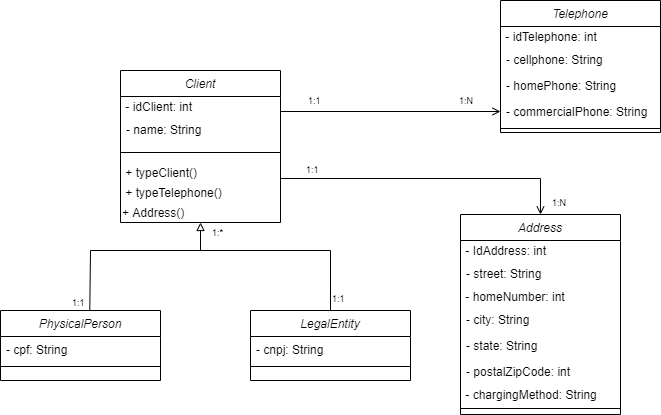

The diagram above was exported from draw.io. Its source (the exported page's mxGraphModel, read from the mxfile embedded in the PNG):
<mxGraphModel dx="1038" dy="617" grid="1" gridSize="10" guides="1" tooltips="1" connect="1" arrows="1" fold="1" page="1" pageScale="1" pageWidth="827" pageHeight="1169" math="0" shadow="0">
  <root>
    <mxCell id="WIyWlLk6GJQsqaUBKTNV-0" />
    <mxCell id="WIyWlLk6GJQsqaUBKTNV-1" parent="WIyWlLk6GJQsqaUBKTNV-0" />
    <mxCell id="zkfFHV4jXpPFQw0GAbJ--0" value="Client" style="swimlane;fontStyle=2;align=center;verticalAlign=top;childLayout=stackLayout;horizontal=1;startSize=26;horizontalStack=0;resizeParent=1;resizeLast=0;collapsible=1;marginBottom=0;rounded=0;shadow=0;strokeWidth=1;" parent="WIyWlLk6GJQsqaUBKTNV-1" vertex="1">
      <mxGeometry x="170" y="230" width="160" height="152" as="geometry">
        <mxRectangle x="230" y="140" width="160" height="26" as="alternateBounds" />
      </mxGeometry>
    </mxCell>
    <mxCell id="DHUyg1jrizg6lbjyzZb5-0" value="&amp;nbsp;- idClient: int" style="text;html=1;strokeColor=none;fillColor=none;align=left;verticalAlign=middle;whiteSpace=wrap;rounded=0;fontSize=12;" parent="zkfFHV4jXpPFQw0GAbJ--0" vertex="1">
      <mxGeometry y="26" width="160" height="20" as="geometry" />
    </mxCell>
    <mxCell id="zkfFHV4jXpPFQw0GAbJ--1" value="- name: String" style="text;align=left;verticalAlign=middle;spacingLeft=4;spacingRight=4;overflow=hidden;rotatable=0;points=[[0,0.5],[1,0.5]];portConstraint=eastwest;fontSize=12;" parent="zkfFHV4jXpPFQw0GAbJ--0" vertex="1">
      <mxGeometry y="46" width="160" height="26" as="geometry" />
    </mxCell>
    <mxCell id="zkfFHV4jXpPFQw0GAbJ--4" value="" style="line;html=1;strokeWidth=1;align=left;verticalAlign=middle;spacingTop=-1;spacingLeft=3;spacingRight=3;rotatable=0;labelPosition=right;points=[];portConstraint=eastwest;" parent="zkfFHV4jXpPFQw0GAbJ--0" vertex="1">
      <mxGeometry y="72" width="160" height="20" as="geometry" />
    </mxCell>
    <mxCell id="D7TfWsSrsYV9XeKnWWkc-42" value="&amp;nbsp;+ typeClient()" style="text;html=1;align=left;verticalAlign=middle;resizable=0;points=[];autosize=1;strokeColor=none;fillColor=none;" vertex="1" parent="zkfFHV4jXpPFQw0GAbJ--0">
      <mxGeometry y="92" width="160" height="20" as="geometry" />
    </mxCell>
    <mxCell id="D7TfWsSrsYV9XeKnWWkc-43" value="&amp;nbsp;+ typeTelephone()" style="text;html=1;align=left;verticalAlign=middle;resizable=0;points=[];autosize=1;strokeColor=none;fillColor=none;" vertex="1" parent="zkfFHV4jXpPFQw0GAbJ--0">
      <mxGeometry y="112" width="160" height="20" as="geometry" />
    </mxCell>
    <mxCell id="D7TfWsSrsYV9XeKnWWkc-44" value="+ Address()" style="text;html=1;strokeColor=none;fillColor=none;align=left;verticalAlign=middle;whiteSpace=wrap;rounded=0;" vertex="1" parent="zkfFHV4jXpPFQw0GAbJ--0">
      <mxGeometry y="132" width="160" height="20" as="geometry" />
    </mxCell>
    <mxCell id="zkfFHV4jXpPFQw0GAbJ--17" value="Address" style="swimlane;fontStyle=2;align=center;verticalAlign=top;childLayout=stackLayout;horizontal=1;startSize=26;horizontalStack=0;resizeParent=1;resizeLast=0;collapsible=1;marginBottom=0;rounded=0;shadow=0;strokeWidth=1;" parent="WIyWlLk6GJQsqaUBKTNV-1" vertex="1">
      <mxGeometry x="510" y="374" width="160" height="200" as="geometry">
        <mxRectangle x="550" y="140" width="160" height="26" as="alternateBounds" />
      </mxGeometry>
    </mxCell>
    <mxCell id="DHUyg1jrizg6lbjyzZb5-16" value="&amp;nbsp;- IdAddress: int" style="text;html=1;strokeColor=none;fillColor=none;align=left;verticalAlign=middle;whiteSpace=wrap;rounded=0;" parent="zkfFHV4jXpPFQw0GAbJ--17" vertex="1">
      <mxGeometry y="26" width="160" height="20" as="geometry" />
    </mxCell>
    <mxCell id="zkfFHV4jXpPFQw0GAbJ--18" value="- street: String" style="text;align=left;verticalAlign=top;spacingLeft=4;spacingRight=4;overflow=hidden;rotatable=0;points=[[0,0.5],[1,0.5]];portConstraint=eastwest;" parent="zkfFHV4jXpPFQw0GAbJ--17" vertex="1">
      <mxGeometry y="46" width="160" height="26" as="geometry" />
    </mxCell>
    <mxCell id="DHUyg1jrizg6lbjyzZb5-3" value="&amp;nbsp;- homeNumber: int" style="text;html=1;strokeColor=none;fillColor=none;align=left;verticalAlign=middle;whiteSpace=wrap;rounded=0;" parent="zkfFHV4jXpPFQw0GAbJ--17" vertex="1">
      <mxGeometry y="72" width="160" height="20" as="geometry" />
    </mxCell>
    <mxCell id="zkfFHV4jXpPFQw0GAbJ--19" value="- city: String" style="text;align=left;verticalAlign=top;spacingLeft=4;spacingRight=4;overflow=hidden;rotatable=0;points=[[0,0.5],[1,0.5]];portConstraint=eastwest;rounded=0;shadow=0;html=0;" parent="zkfFHV4jXpPFQw0GAbJ--17" vertex="1">
      <mxGeometry y="92" width="160" height="26" as="geometry" />
    </mxCell>
    <mxCell id="zkfFHV4jXpPFQw0GAbJ--20" value="- state: String" style="text;align=left;verticalAlign=top;spacingLeft=4;spacingRight=4;overflow=hidden;rotatable=0;points=[[0,0.5],[1,0.5]];portConstraint=eastwest;rounded=0;shadow=0;html=0;" parent="zkfFHV4jXpPFQw0GAbJ--17" vertex="1">
      <mxGeometry y="118" width="160" height="26" as="geometry" />
    </mxCell>
    <mxCell id="zkfFHV4jXpPFQw0GAbJ--21" value="- postalZipCode: int" style="text;align=left;verticalAlign=top;spacingLeft=4;spacingRight=4;overflow=hidden;rotatable=0;points=[[0,0.5],[1,0.5]];portConstraint=eastwest;rounded=0;shadow=0;html=0;" parent="zkfFHV4jXpPFQw0GAbJ--17" vertex="1">
      <mxGeometry y="144" width="160" height="26" as="geometry" />
    </mxCell>
    <mxCell id="DHUyg1jrizg6lbjyzZb5-15" value="&amp;nbsp;- chargingMethod: String&amp;nbsp;" style="text;html=1;strokeColor=none;fillColor=none;align=left;verticalAlign=middle;whiteSpace=wrap;rounded=0;" parent="zkfFHV4jXpPFQw0GAbJ--17" vertex="1">
      <mxGeometry y="170" width="160" height="20" as="geometry" />
    </mxCell>
    <mxCell id="zkfFHV4jXpPFQw0GAbJ--23" value="" style="line;html=1;strokeWidth=1;align=left;verticalAlign=middle;spacingTop=-1;spacingLeft=3;spacingRight=3;rotatable=0;labelPosition=right;points=[];portConstraint=eastwest;" parent="zkfFHV4jXpPFQw0GAbJ--17" vertex="1">
      <mxGeometry y="190" width="160" height="8" as="geometry" />
    </mxCell>
    <mxCell id="zkfFHV4jXpPFQw0GAbJ--26" value="" style="endArrow=open;shadow=0;strokeWidth=1;rounded=0;endFill=1;edgeStyle=elbowEdgeStyle;elbow=vertical;exitX=1;exitY=0.75;exitDx=0;exitDy=0;" parent="WIyWlLk6GJQsqaUBKTNV-1" source="zkfFHV4jXpPFQw0GAbJ--0" target="zkfFHV4jXpPFQw0GAbJ--17" edge="1">
      <mxGeometry x="0.5" y="41" relative="1" as="geometry">
        <mxPoint x="250" y="374" as="sourcePoint" />
        <mxPoint x="574" y="402" as="targetPoint" />
        <mxPoint x="-40" y="32" as="offset" />
        <Array as="points">
          <mxPoint x="460" y="338" />
        </Array>
      </mxGeometry>
    </mxCell>
    <mxCell id="zkfFHV4jXpPFQw0GAbJ--27" value="1:1" style="resizable=0;align=left;verticalAlign=bottom;labelBackgroundColor=none;fontSize=9;" parent="zkfFHV4jXpPFQw0GAbJ--26" connectable="0" vertex="1">
      <mxGeometry x="-1" relative="1" as="geometry">
        <mxPoint x="50" y="122" as="offset" />
      </mxGeometry>
    </mxCell>
    <mxCell id="9Mo4nh1m14F6s3VzfiMQ-0" value="Telephone" style="swimlane;fontStyle=2;align=center;verticalAlign=top;childLayout=stackLayout;horizontal=1;startSize=26;horizontalStack=0;resizeParent=1;resizeLast=0;collapsible=1;marginBottom=0;rounded=0;shadow=0;strokeWidth=1;" parent="WIyWlLk6GJQsqaUBKTNV-1" vertex="1">
      <mxGeometry x="550" y="160" width="160" height="132" as="geometry">
        <mxRectangle x="550" y="140" width="160" height="26" as="alternateBounds" />
      </mxGeometry>
    </mxCell>
    <mxCell id="DHUyg1jrizg6lbjyzZb5-22" value="&amp;nbsp;- idTelephone: int" style="text;html=1;strokeColor=none;fillColor=none;align=left;verticalAlign=middle;whiteSpace=wrap;rounded=0;" parent="9Mo4nh1m14F6s3VzfiMQ-0" vertex="1">
      <mxGeometry y="26" width="160" height="20" as="geometry" />
    </mxCell>
    <mxCell id="9Mo4nh1m14F6s3VzfiMQ-1" value="- cellphone: String" style="text;align=left;verticalAlign=top;spacingLeft=4;spacingRight=4;overflow=hidden;rotatable=0;points=[[0,0.5],[1,0.5]];portConstraint=eastwest;" parent="9Mo4nh1m14F6s3VzfiMQ-0" vertex="1">
      <mxGeometry y="46" width="160" height="26" as="geometry" />
    </mxCell>
    <mxCell id="9Mo4nh1m14F6s3VzfiMQ-2" value="- homePhone: String" style="text;align=left;verticalAlign=top;spacingLeft=4;spacingRight=4;overflow=hidden;rotatable=0;points=[[0,0.5],[1,0.5]];portConstraint=eastwest;rounded=0;shadow=0;html=0;" parent="9Mo4nh1m14F6s3VzfiMQ-0" vertex="1">
      <mxGeometry y="72" width="160" height="26" as="geometry" />
    </mxCell>
    <mxCell id="9Mo4nh1m14F6s3VzfiMQ-3" value="- commercialPhone: String" style="text;align=left;verticalAlign=top;spacingLeft=4;spacingRight=4;overflow=hidden;rotatable=0;points=[[0,0.5],[1,0.5]];portConstraint=eastwest;rounded=0;shadow=0;html=0;" parent="9Mo4nh1m14F6s3VzfiMQ-0" vertex="1">
      <mxGeometry y="98" width="160" height="26" as="geometry" />
    </mxCell>
    <mxCell id="9Mo4nh1m14F6s3VzfiMQ-6" value="" style="line;html=1;strokeWidth=1;align=left;verticalAlign=middle;spacingTop=-1;spacingLeft=3;spacingRight=3;rotatable=0;labelPosition=right;points=[];portConstraint=eastwest;" parent="9Mo4nh1m14F6s3VzfiMQ-0" vertex="1">
      <mxGeometry y="124" width="160" height="8" as="geometry" />
    </mxCell>
    <mxCell id="DHUyg1jrizg6lbjyzZb5-4" value="1:1" style="resizable=0;align=left;verticalAlign=bottom;labelBackgroundColor=none;fontSize=9;" parent="WIyWlLk6GJQsqaUBKTNV-1" connectable="0" vertex="1">
      <mxGeometry x="360" y="260" as="geometry">
        <mxPoint x="-4" y="8" as="offset" />
      </mxGeometry>
    </mxCell>
    <mxCell id="DHUyg1jrizg6lbjyzZb5-5" value="1:N" style="resizable=0;align=right;verticalAlign=bottom;labelBackgroundColor=none;fontSize=9;" parent="WIyWlLk6GJQsqaUBKTNV-1" connectable="0" vertex="1">
      <mxGeometry x="520" y="270" as="geometry">
        <mxPoint x="4" y="-2" as="offset" />
      </mxGeometry>
    </mxCell>
    <mxCell id="DHUyg1jrizg6lbjyzZb5-7" value="1:N" style="resizable=0;align=left;verticalAlign=bottom;labelBackgroundColor=none;fontSize=9;" parent="WIyWlLk6GJQsqaUBKTNV-1" connectable="0" vertex="1">
      <mxGeometry x="600" y="370" as="geometry" />
    </mxCell>
    <mxCell id="DHUyg1jrizg6lbjyzZb5-18" value="" style="endArrow=open;endFill=0;html=1;exitX=1;exitY=0.75;exitDx=0;exitDy=0;entryX=0;entryY=0.5;entryDx=0;entryDy=0;" parent="WIyWlLk6GJQsqaUBKTNV-1" source="DHUyg1jrizg6lbjyzZb5-0" target="9Mo4nh1m14F6s3VzfiMQ-3" edge="1">
      <mxGeometry width="160" relative="1" as="geometry">
        <mxPoint x="550" y="270" as="sourcePoint" />
        <mxPoint x="500" y="300" as="targetPoint" />
      </mxGeometry>
    </mxCell>
    <mxCell id="DHUyg1jrizg6lbjyzZb5-23" value="PhysicalPerson" style="swimlane;fontStyle=2;align=center;verticalAlign=top;childLayout=stackLayout;horizontal=1;startSize=26;horizontalStack=0;resizeParent=1;resizeLast=0;collapsible=1;marginBottom=0;rounded=0;shadow=0;strokeWidth=1;" parent="WIyWlLk6GJQsqaUBKTNV-1" vertex="1">
      <mxGeometry x="50" y="470" width="160" height="70" as="geometry">
        <mxRectangle x="550" y="140" width="160" height="26" as="alternateBounds" />
      </mxGeometry>
    </mxCell>
    <mxCell id="D7TfWsSrsYV9XeKnWWkc-36" value="- cpf: String" style="text;align=left;verticalAlign=top;spacingLeft=4;spacingRight=4;overflow=hidden;rotatable=0;points=[[0,0.5],[1,0.5]];portConstraint=eastwest;" vertex="1" parent="DHUyg1jrizg6lbjyzZb5-23">
      <mxGeometry y="26" width="160" height="26" as="geometry" />
    </mxCell>
    <mxCell id="DHUyg1jrizg6lbjyzZb5-28" value="" style="line;html=1;strokeWidth=1;align=left;verticalAlign=middle;spacingTop=-1;spacingLeft=3;spacingRight=3;rotatable=0;labelPosition=right;points=[];portConstraint=eastwest;" parent="DHUyg1jrizg6lbjyzZb5-23" vertex="1">
      <mxGeometry y="52" width="160" height="8" as="geometry" />
    </mxCell>
    <mxCell id="DHUyg1jrizg6lbjyzZb5-29" value="LegalEntity" style="swimlane;fontStyle=2;align=center;verticalAlign=top;childLayout=stackLayout;horizontal=1;startSize=26;horizontalStack=0;resizeParent=1;resizeLast=0;collapsible=1;marginBottom=0;rounded=0;shadow=0;strokeWidth=1;" parent="WIyWlLk6GJQsqaUBKTNV-1" vertex="1">
      <mxGeometry x="300" y="470" width="160" height="70" as="geometry">
        <mxRectangle x="550" y="140" width="160" height="26" as="alternateBounds" />
      </mxGeometry>
    </mxCell>
    <mxCell id="zkfFHV4jXpPFQw0GAbJ--14" value="- cnpj: String" style="text;align=left;verticalAlign=top;spacingLeft=4;spacingRight=4;overflow=hidden;rotatable=0;points=[[0,0.5],[1,0.5]];portConstraint=eastwest;" parent="DHUyg1jrizg6lbjyzZb5-29" vertex="1">
      <mxGeometry y="26" width="160" height="26" as="geometry" />
    </mxCell>
    <mxCell id="DHUyg1jrizg6lbjyzZb5-31" value="" style="line;html=1;strokeWidth=1;align=left;verticalAlign=middle;spacingTop=-1;spacingLeft=3;spacingRight=3;rotatable=0;labelPosition=right;points=[];portConstraint=eastwest;" parent="DHUyg1jrizg6lbjyzZb5-29" vertex="1">
      <mxGeometry y="52" width="160" height="8" as="geometry" />
    </mxCell>
    <mxCell id="DHUyg1jrizg6lbjyzZb5-32" value="" style="endArrow=block;html=1;entryX=0.5;entryY=1;entryDx=0;entryDy=0;endFill=0;fontSize=12;strokeWidth=1;" parent="WIyWlLk6GJQsqaUBKTNV-1" target="zkfFHV4jXpPFQw0GAbJ--0" edge="1">
      <mxGeometry width="50" height="50" relative="1" as="geometry">
        <mxPoint x="250" y="410" as="sourcePoint" />
        <mxPoint x="280" y="400" as="targetPoint" />
      </mxGeometry>
    </mxCell>
    <mxCell id="DHUyg1jrizg6lbjyzZb5-33" value="" style="endArrow=none;html=1;" parent="WIyWlLk6GJQsqaUBKTNV-1" edge="1">
      <mxGeometry width="50" height="50" relative="1" as="geometry">
        <mxPoint x="140" y="410" as="sourcePoint" />
        <mxPoint x="380" y="410" as="targetPoint" />
      </mxGeometry>
    </mxCell>
    <mxCell id="DHUyg1jrizg6lbjyzZb5-34" value="" style="endArrow=none;html=1;exitX=0.5;exitY=0;exitDx=0;exitDy=0;" parent="WIyWlLk6GJQsqaUBKTNV-1" source="DHUyg1jrizg6lbjyzZb5-29" edge="1">
      <mxGeometry width="50" height="50" relative="1" as="geometry">
        <mxPoint x="360" y="500" as="sourcePoint" />
        <mxPoint x="380" y="410" as="targetPoint" />
      </mxGeometry>
    </mxCell>
    <mxCell id="DHUyg1jrizg6lbjyzZb5-35" value="" style="endArrow=none;html=1;exitX=0.558;exitY=-0.004;exitDx=0;exitDy=0;exitPerimeter=0;" parent="WIyWlLk6GJQsqaUBKTNV-1" source="DHUyg1jrizg6lbjyzZb5-23" edge="1">
      <mxGeometry width="50" height="50" relative="1" as="geometry">
        <mxPoint x="120" y="460" as="sourcePoint" />
        <mxPoint x="140" y="410" as="targetPoint" />
      </mxGeometry>
    </mxCell>
    <mxCell id="DHUyg1jrizg6lbjyzZb5-37" value="1:1" style="resizable=0;align=left;verticalAlign=bottom;labelBackgroundColor=none;fontSize=9;" parent="WIyWlLk6GJQsqaUBKTNV-1" connectable="0" vertex="1">
      <mxGeometry x="120" y="470" as="geometry" />
    </mxCell>
    <mxCell id="DHUyg1jrizg6lbjyzZb5-38" value="1:*" style="resizable=0;align=left;verticalAlign=bottom;labelBackgroundColor=none;fontSize=9;" parent="WIyWlLk6GJQsqaUBKTNV-1" connectable="0" vertex="1">
      <mxGeometry x="260" y="400" as="geometry" />
    </mxCell>
    <mxCell id="D7TfWsSrsYV9XeKnWWkc-41" value="1:1" style="resizable=0;align=left;verticalAlign=bottom;labelBackgroundColor=none;fontSize=9;" connectable="0" vertex="1" parent="WIyWlLk6GJQsqaUBKTNV-1">
      <mxGeometry x="370" y="270" as="geometry">
        <mxPoint x="-16" y="67" as="offset" />
      </mxGeometry>
    </mxCell>
  </root>
</mxGraphModel>